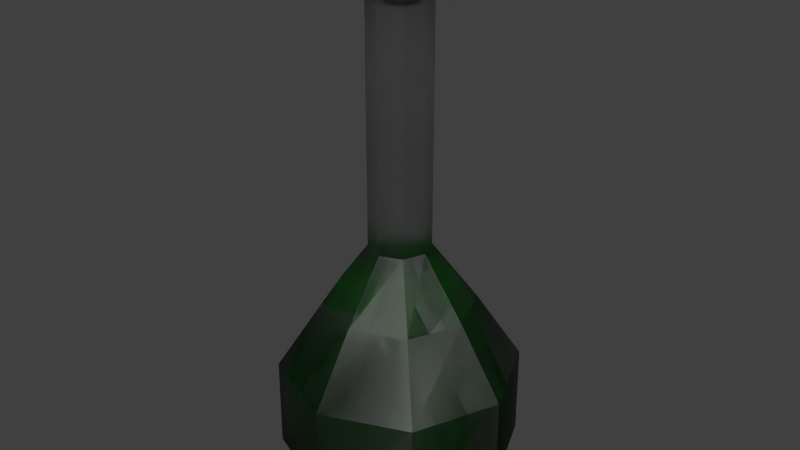 # Source: Potion2.blend  (saved by Blender 2.76.0; exported with 4.5.12 LTS)
import bpy
from mathutils import Matrix  # noqa: F401  (used for matrix-valued properties, if any)

bpy.ops.wm.read_factory_settings(use_empty=True)
scene = bpy.context.scene
scene.name = 'Scene'

# ---- collections
col_collection_1 = bpy.data.collections.new('Collection 1'); scene.collection.children.link(col_collection_1)

# ---- materials (node trees are filled in below, after node groups)
mat_cork = bpy.data.materials.new('Cork')
mat_cork.alpha_threshold = 0.0
mat_cork.diffuse_color = (0.1329, 0.03469, 0.01191, 1.0)
mat_cork.roughness = 0.5
mat_liquid = bpy.data.materials.new('Liquid')
mat_liquid.alpha_threshold = 0.0
mat_liquid.diffuse_color = (0.0006185, 0.1473, 0.001202, 1.0)
mat_liquid.roughness = 0.5
mat_glass = bpy.data.materials.new('Glass')
mat_glass.alpha_threshold = 0.0
mat_glass.roughness = 0.5

# ---- material node trees
mat_glass.use_nodes = True; mat_glass.node_tree.nodes.clear()
_N = mat_glass.node_tree.nodes; _L = mat_glass.node_tree.links
n0 = _N.new('ShaderNodeOutputMaterial'); n0.name = 'Material Output'; n0.location = (300, 300)
n1 = _N.new('ShaderNodeBsdfGlass'); n1.name = 'Glass BSDF'; n1.location = (10, 300)
n1.distribution = 'BECKMANN'
n1.inputs[0].default_value = (0.8, 0.8, 0.8, 1.0)
n1.inputs[1].default_value = 0.5677
n1.inputs[2].default_value = 1.45
_L.new(n1.outputs[0], n0.inputs[0])
n0.is_active_output = True

# ---- world
world_world = bpy.data.worlds.new('World'); scene.world = world_world
world_world.color = (0.05088, 0.05088, 0.05088)
world_world.use_sun_shadow = False
world_world.sun_shadow_jitter_overblur = 0.0
world_world.cycles.sampling_method = 'MANUAL'
world_world.cycles.sample_map_resolution = 256

# ---- meshes
me_cylinder_000 = bpy.data.meshes.new('Cylinder.000')
me_cylinder_000.from_pydata([(-7.536e-10, 0.06015, 0.503), (-7.536e-10, 0.06015, 0.9804), (0.04253, 0.04253, 0.503), (0.04253, 0.04253, 0.9804), (0.06015, -2.522e-09, 0.503), (0.06015, -2.522e-09, 0.9804), (0.04253, -0.04253, 0.503), (0.04253, -0.04253, 0.9804), (-6.012e-09, -0.06015, 0.503), (-6.012e-09, -0.06015, 0.9804), (-0.04253, -0.04253, 0.503), (-0.04253, -0.04253, 0.9804), (-0.06015, 8.25e-10, 0.503), (-0.06015, 8.25e-10, 0.9804), (-0.04253, 0.04253, 0.503), (-0.04253, 0.04253, 0.9804), (2.489e-09, 0.1475, 0.3861), (0.1043, 0.1043, 0.3861), (0.1475, -6.541e-09, 0.3861), (0.1043, -0.1043, 0.3861), (-1.04e-08, -0.1475, 0.3861), (-0.1043, -0.1043, 0.3861), (-0.1475, 1.665e-09, 0.3861), (-0.1043, 0.1043, 0.3861), (5.373e-09, 0.2377, 0.25), (0.1681, 0.1681, 0.25), (0.2377, -1.122e-08, 0.25), (0.1681, -0.1681, 0.25), (-1.541e-08, -0.2377, 0.25), (-0.1681, -0.1681, 0.25), (-0.2377, 2.003e-09, 0.25), (-0.1681, 0.1681, 0.25), (-2.988e-08, 0.2385, 0.06846), (0.1686, 0.1686, 0.06846), (0.2385, -1.126e-08, 0.06846), (0.1686, -0.1686, 0.06846), (-5.073e-08, -0.2385, 0.06846), (-0.1686, -0.1686, 0.06846), (-0.2385, 2.01e-09, 0.06846), (-0.1686, 0.1686, 0.06846), (-3.667e-08, 0.1534, 0.009121), (0.1085, 0.1085, 0.009121), (0.1534, -6.447e-09, 0.009121), (0.1085, -0.1085, 0.009121), (-5.008e-08, -0.1534, 0.009121), (-0.1085, -0.1085, 0.009121), (-0.1534, 2.086e-09, 0.009121), (-0.1085, 0.1085, 0.009121), (0.02593, 0.02593, 0.9804), (-1.761e-09, 0.03667, 0.9804), (0.03667, -1.15e-09, 0.9804), (0.02593, -0.02593, 0.9804), (-4.967e-09, -0.03667, 0.9804), (-0.02593, -0.02593, 0.9804), (-0.03667, 8.9e-10, 0.9804), (-0.02593, 0.02593, 0.9804), (0.02593, 0.02593, 0.9673), (-1.761e-09, 0.03667, 0.9673), (0.03667, -1.15e-09, 0.9673), (0.02593, -0.02593, 0.9673), (-4.967e-09, -0.03667, 0.9673), (-0.02593, -0.02593, 0.9673), (-0.03667, 8.9e-10, 0.9673), (-0.02593, 0.02593, 0.9673), (0.01698, 0.01698, 0.9673), (-2.688e-09, 0.02401, 0.9673), (0.02401, -5.613e-10, 0.9673), (0.01698, -0.01698, 0.9673), (-4.787e-09, -0.02401, 0.9673), (-0.01698, -0.01698, 0.9673), (-0.02401, 7.747e-10, 0.9673), (-0.01698, 0.01698, 0.9673), (0.01698, 0.01698, 0.9911), (-2.688e-09, 0.02401, 0.9911), (0.02401, -5.613e-10, 0.9911), (0.01698, -0.01698, 0.9911), (-4.787e-09, -0.02401, 0.9911), (-0.01698, -0.01698, 0.9911), (-0.02401, 7.747e-10, 0.9911), (-0.01698, 0.01698, 0.9911), (0.035, 0.035, 0.9911), (-1.854e-09, 0.0495, 0.9911), (0.0495, -2.189e-09, 0.9911), (0.035, -0.035, 0.9911), (-6.182e-09, -0.0495, 0.9911), (-0.035, -0.035, 0.9911), (-0.0495, 5.645e-10, 0.9911), (-0.035, 0.035, 0.9911), (0.035, 0.035, 1.078), (-1.854e-09, 0.0495, 1.078), (0.0495, -2.189e-09, 1.078), (0.035, -0.035, 1.078), (-6.182e-09, -0.0495, 1.078), (-0.035, -0.035, 1.078), (-0.0495, 5.645e-10, 1.078), (-0.035, 0.035, 1.078), (-7.536e-10, 0.06015, 0.503), (0.04253, 0.04253, 0.503), (0.06015, -2.522e-09, 0.503), (0.04253, -0.04253, 0.503), (-6.012e-09, -0.06015, 0.503), (-0.04253, -0.04253, 0.503), (-0.06015, 8.25e-10, 0.503), (-0.04253, 0.04253, 0.503), (2.489e-09, 0.1475, 0.3861), (0.1043, 0.1043, 0.3861), (0.1475, -6.541e-09, 0.3861), (0.1043, -0.1043, 0.3861), (-1.04e-08, -0.1475, 0.3861), (-0.1043, -0.1043, 0.3861), (-0.1475, 1.665e-09, 0.3861), (-0.1043, 0.1043, 0.3861), (5.373e-09, 0.2377, 0.25), (0.1681, 0.1681, 0.25), (0.2377, -1.122e-08, 0.25), (0.1681, -0.1681, 0.25), (-1.541e-08, -0.2377, 0.25), (-0.1681, -0.1681, 0.25), (-0.2377, 2.003e-09, 0.25), (-0.1681, 0.1681, 0.25), (-2.988e-08, 0.2385, 0.06846), (0.1686, 0.1686, 0.06846), (0.2385, -1.126e-08, 0.06846), (0.1686, -0.1686, 0.06846), (-5.073e-08, -0.2385, 0.06846), (-0.1686, -0.1686, 0.06846), (-0.2385, 2.01e-09, 0.06846), (-0.1686, 0.1686, 0.06846), (-3.667e-08, 0.1534, 0.009121), (0.1085, 0.1085, 0.009121), (0.1534, -6.447e-09, 0.009121), (0.1085, -0.1085, 0.009121), (-5.008e-08, -0.1534, 0.009121), (-0.1085, -0.1085, 0.009121), (-0.1534, 2.086e-09, 0.009121), (-0.1085, 0.1085, 0.009121), (-1.42e-09, 0.1277, 0.3583), (0.09031, 0.09031, 0.3583), (0.1277, -5.627e-09, 0.3583), (0.09031, -0.09031, 0.3583), (-1.259e-08, -0.1277, 0.3583), (-0.09031, -0.09031, 0.3583), (-0.1277, 1.479e-09, 0.3583), (-0.09031, 0.09031, 0.3583), (1.077e-09, 0.2059, 0.2404), (0.1456, 0.1456, 0.2404), (0.2059, -9.682e-09, 0.2404), (0.1456, -0.1456, 0.2404), (-1.692e-08, -0.2059, 0.2404), (-0.1456, -0.1456, 0.2404), (-0.2059, 1.772e-09, 0.2404), (-0.1456, 0.1456, 0.2404), (-2.945e-08, 0.2065, 0.0832), (0.146, 0.146, 0.0832), (0.2065, -9.712e-09, 0.0832), (0.146, -0.146, 0.0832), (-4.751e-08, -0.2065, 0.0832), (-0.146, -0.146, 0.0832), (-0.2065, 1.777e-09, 0.0832), (-0.146, 0.146, 0.0832), (-3.533e-08, 0.1328, 0.03181), (0.09392, 0.09392, 0.03181), (0.1328, -5.546e-09, 0.03181), (0.09392, -0.09392, 0.03181), (-4.695e-08, -0.1328, 0.03181), (-0.09392, -0.09392, 0.03181), (-0.1328, 1.844e-09, 0.03181), (-0.09392, 0.09392, 0.03181), (-1.42e-09, 0.1277, 0.3583), (0.09031, 0.09031, 0.3583), (0.1277, -5.627e-09, 0.3583), (0.09031, -0.09031, 0.3583), (-1.259e-08, -0.1277, 0.3583), (-0.09031, -0.09031, 0.3583), (-0.1277, 1.479e-09, 0.3583), (-0.09031, 0.09031, 0.3583), (1.077e-09, 0.2059, 0.2404), (0.1456, 0.1456, 0.2404), (0.2059, -9.682e-09, 0.2404), (0.1456, -0.1456, 0.2404), (-1.692e-08, -0.2059, 0.2404), (-0.1456, -0.1456, 0.2404), (-0.2059, 1.772e-09, 0.2404), (-0.1456, 0.1456, 0.2404), (-2.945e-08, 0.2065, 0.0832), (0.146, 0.146, 0.0832), (0.2065, -9.712e-09, 0.0832), (0.146, -0.146, 0.0832), (-4.751e-08, -0.2065, 0.0832), (-0.146, -0.146, 0.0832), (-0.2065, 1.777e-09, 0.0832), (-0.146, 0.146, 0.0832), (-3.533e-08, 0.1328, 0.03181), (0.09392, 0.09392, 0.03181), (0.1328, -5.546e-09, 0.03181), (0.09392, -0.09392, 0.03181), (-4.695e-08, -0.1328, 0.03181), (-0.09392, -0.09392, 0.03181), (-0.1328, 1.844e-09, 0.03181), (-0.09392, 0.09392, 0.03181)], [], [(0, 1, 3, 2), (2, 3, 5, 4), (4, 5, 7, 6), (6, 7, 9, 8), (8, 9, 11, 10), (10, 11, 13, 12), (9, 7, 51, 52), (14, 15, 1, 0), (12, 13, 15, 14), (4, 6, 19, 18), (21, 22, 30, 29), (10, 12, 22, 21), (6, 8, 20, 19), (12, 14, 23, 22), (2, 4, 18, 17), (8, 10, 21, 20), (14, 0, 16, 23), (0, 2, 17, 16), (24, 25, 33, 32), (19, 20, 28, 27), (17, 18, 26, 25), (22, 23, 31, 30), (20, 21, 29, 28), (18, 19, 27, 26), (16, 17, 25, 24), (23, 16, 24, 31), (38, 39, 47, 46), (31, 24, 32, 39), (29, 30, 38, 37), (27, 28, 36, 35), (25, 26, 34, 33), (30, 31, 39, 38), (28, 29, 37, 36), (26, 27, 35, 34), (40, 41, 42, 43, 44, 45, 46, 47), (36, 37, 45, 44), (34, 35, 43, 42), (32, 33, 41, 40), (39, 32, 40, 47), (37, 38, 46, 45), (35, 36, 44, 43), (33, 34, 42, 41), (53, 52, 60, 61), (15, 13, 54, 55), (5, 3, 48, 50), (11, 9, 52, 53), (1, 15, 55, 49), (3, 1, 49, 48), (7, 5, 50, 51), (13, 11, 53, 54), (63, 62, 70, 71), (51, 50, 58, 59), (48, 49, 57, 56), (49, 55, 63, 57), (54, 53, 61, 62), (52, 51, 59, 60), (50, 48, 56, 58), (55, 54, 62, 63), (70, 69, 77, 78), (61, 60, 68, 69), (59, 58, 66, 67), (56, 57, 65, 64), (57, 63, 71, 65), (62, 61, 69, 70), (60, 59, 67, 68), (58, 56, 64, 66), (72, 73, 81, 80), (68, 67, 75, 76), (66, 64, 72, 74), (71, 70, 78, 79), (69, 68, 76, 77), (67, 66, 74, 75), (64, 65, 73, 72), (65, 71, 79, 73), (87, 86, 94, 95), (73, 79, 87, 81), (78, 77, 85, 86), (76, 75, 83, 84), (74, 72, 80, 82), (79, 78, 86, 87), (77, 76, 84, 85), (75, 74, 82, 83), (88, 89, 95, 94, 93, 92, 91, 90), (85, 84, 92, 93), (83, 82, 90, 91), (80, 81, 89, 88), (81, 87, 95, 89), (86, 85, 93, 94), (84, 83, 91, 92), (82, 80, 88, 90), (98, 99, 107, 106), (109, 110, 118, 117), (101, 102, 110, 109), (99, 100, 108, 107), (102, 103, 111, 110), (97, 98, 106, 105), (100, 101, 109, 108), (103, 96, 104, 111), (96, 97, 105, 104), (112, 113, 121, 120), (107, 108, 116, 115), (105, 106, 114, 113), (110, 111, 119, 118), (108, 109, 117, 116), (106, 107, 115, 114), (104, 105, 113, 112), (111, 104, 112, 119), (126, 127, 135, 134), (119, 112, 120, 127), (117, 118, 126, 125), (115, 116, 124, 123), (113, 114, 122, 121), (118, 119, 127, 126), (116, 117, 125, 124), (114, 115, 123, 122), (128, 129, 130, 131, 132, 133, 134, 135), (124, 125, 133, 132), (122, 123, 131, 130), (120, 121, 129, 128), (127, 120, 128, 135), (125, 126, 134, 133), (123, 124, 132, 131), (121, 122, 130, 129), (141, 142, 150, 149), (144, 145, 153, 152), (139, 140, 148, 147), (137, 138, 146, 145), (142, 143, 151, 150), (140, 141, 149, 148), (138, 139, 147, 146), (136, 137, 145, 144), (143, 136, 144, 151), (158, 159, 167, 166), (151, 144, 152, 159), (149, 150, 158, 157), (147, 148, 156, 155), (145, 146, 154, 153), (150, 151, 159, 158), (148, 149, 157, 156), (146, 147, 155, 154), (160, 161, 162, 163, 164, 165, 166, 167), (156, 157, 165, 164), (154, 155, 163, 162), (152, 153, 161, 160), (159, 152, 160, 167), (157, 158, 166, 165), (155, 156, 164, 163), (153, 154, 162, 161), (173, 174, 182, 181), (176, 177, 185, 184), (171, 172, 180, 179), (169, 170, 178, 177), (174, 175, 183, 182), (172, 173, 181, 180), (170, 171, 179, 178), (168, 169, 177, 176), (175, 168, 176, 183), (190, 191, 199, 198), (183, 176, 184, 191), (181, 182, 190, 189), (179, 180, 188, 187), (177, 178, 186, 185), (182, 183, 191, 190), (180, 181, 189, 188), (178, 179, 187, 186), (192, 193, 194, 195, 196, 197, 198, 199), (188, 189, 197, 196), (186, 187, 195, 194), (184, 185, 193, 192), (191, 184, 192, 199), (189, 190, 198, 197), (187, 188, 196, 195), (185, 186, 194, 193), (168, 175, 174, 173, 172, 171, 170, 169)])
me_cylinder_000.polygons.foreach_set('material_index', [2, 2, 2, 2, 2, 2, 2, 2, 2, 2, 2, 2, 2, 2, 2, 2, 2, 2, 2, 2, 2, 2, 2, 2, 2, 2, 2, 2, 2, 2, 2, 2, 2, 2, 2, 2, 2, 2, 2, 2, 2, 2, 2, 2, 2, 2, 2, 2, 2, 2, 2, 2, 2, 2, 2, 2, 2, 2, 0, 2, 2, 2, 2, 2, 2, 2, 0, 0, 0, 0, 0, 0, 0, 0, 0, 0, 0, 0, 0, 0, 0, 0, 0, 0, 0, 0, 0, 0, 0, 0, 2, 2, 2, 2, 2, 2, 2, 2, 2, 2, 2, 2, 2, 2, 2, 2, 2, 2, 2, 2, 2, 2, 2, 2, 2, 2, 2, 2, 2, 2, 2, 2, 2, 2, 2, 2, 2, 2, 2, 2, 2, 2, 2, 2, 2, 2, 2, 2, 2, 2, 2, 2, 2, 2, 2, 2, 2, 2, 1, 1, 1, 1, 1, 1, 1, 1, 1, 1, 1, 1, 1, 1, 1, 1, 1, 1, 1, 1, 1, 1, 1, 1, 1, 1])
me_cylinder_000.materials.append(mat_cork)
me_cylinder_000.materials.append(mat_liquid)
me_cylinder_000.materials.append(mat_glass)
me_cylinder_000.use_remesh_preserve_volume = False
me_cylinder_000.use_remesh_preserve_attributes = False
me_cylinder_000.use_mirror_vertex_groups = False
me_cylinder_000.update()

# ---- objects
ob_potion2 = bpy.data.objects.new('Potion2', me_cylinder_000)

# ---- transforms, parenting, visibility, modifiers, constraints
ob_potion2.location = (0.0, 0.0, 0.0)
ob_potion2.lineart.crease_threshold = 0.0

# ---- collection membership
col_collection_1.objects.link(ob_potion2)

# ---- scene / render settings (as saved in the file)
scene.frame_start = 1; scene.frame_end = 250; scene.frame_set(1)
scene.render.engine = 'CYCLES'
scene.render.resolution_percentage = 50
scene.render.dither_intensity = 0.0
scene.cycles.use_denoising = False
scene.cycles.samples = 10
scene.cycles.sampling_pattern = 'TABULATED_SOBOL'
scene.cycles.light_sampling_threshold = 0.0
scene.cycles.use_adaptive_sampling = False
scene.cycles.use_light_tree = False
scene.cycles.blur_glossy = 0.0
scene.cycles.pixel_filter_type = 'GAUSSIAN'
scene.cycles.sample_clamp_indirect = 0.0
scene.view_settings.view_transform = 'Standard'
bpy.context.view_layer.update()

# ---- added for rendering (the .blend has no active camera and no usable light): camera, sun
cam_auto = bpy.data.cameras.new('AutoCamera')
cam_auto.lens = 50.0
cam_auto.sensor_width = 36.0
cam_auto.clip_end = 1000.0
ob_auto_camera = bpy.data.objects.new('AutoCamera', cam_auto)
scene.collection.objects.link(ob_auto_camera)
ob_auto_camera.location = (1.16909, -1.40291, 1.47864)
ob_auto_camera.rotation_euler = (1.09748, -7.21219e-08, 0.694738)
scene.camera = ob_auto_camera
light_auto_sun = bpy.data.lights.new('AutoSun', 'SUN')
light_auto_sun.energy = 3.0
light_auto_sun.angle = 0.0523599
ob_auto_sun = bpy.data.objects.new('AutoSun', light_auto_sun)
scene.collection.objects.link(ob_auto_sun)
ob_auto_sun.rotation_euler = (0.872665, 0.174533, 0.523599)
bpy.context.view_layer.update()
